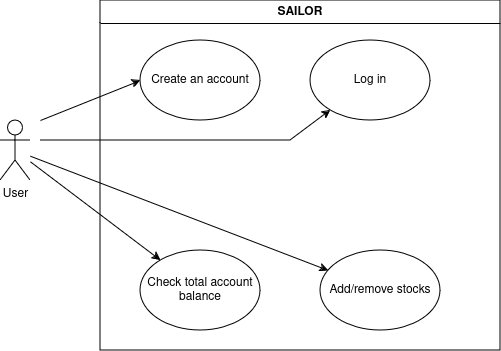

The diagram above was exported from draw.io. Its source (the exported page's mxGraphModel, read from the mxfile embedded in the PNG):
<mxGraphModel dx="914" dy="585" grid="1" gridSize="10" guides="1" tooltips="1" connect="1" arrows="1" fold="1" page="1" pageScale="1" pageWidth="850" pageHeight="1100" math="0" shadow="0">
  <root>
    <mxCell id="0" />
    <mxCell id="1" parent="0" />
    <mxCell id="_YhVr26-ehBSoQPLtULG-7" style="rounded=0;orthogonalLoop=1;jettySize=auto;html=1;entryX=0;entryY=0.5;entryDx=0;entryDy=0;" edge="1" parent="1" target="_YhVr26-ehBSoQPLtULG-6">
      <mxGeometry relative="1" as="geometry">
        <mxPoint x="110" y="360" as="sourcePoint" />
      </mxGeometry>
    </mxCell>
    <mxCell id="_YhVr26-ehBSoQPLtULG-9" style="rounded=0;orthogonalLoop=1;jettySize=auto;html=1;" edge="1" parent="1" source="_YhVr26-ehBSoQPLtULG-1" target="_YhVr26-ehBSoQPLtULG-8">
      <mxGeometry relative="1" as="geometry" />
    </mxCell>
    <mxCell id="_YhVr26-ehBSoQPLtULG-12" style="rounded=0;orthogonalLoop=1;jettySize=auto;html=1;" edge="1" parent="1" source="_YhVr26-ehBSoQPLtULG-1" target="_YhVr26-ehBSoQPLtULG-10">
      <mxGeometry relative="1" as="geometry" />
    </mxCell>
    <mxCell id="_YhVr26-ehBSoQPLtULG-1" value="User" style="shape=umlActor;verticalLabelPosition=bottom;verticalAlign=top;html=1;outlineConnect=0;" vertex="1" parent="1">
      <mxGeometry x="70" y="360" width="30" height="60" as="geometry" />
    </mxCell>
    <mxCell id="_YhVr26-ehBSoQPLtULG-5" value="SAILOR" style="swimlane;whiteSpace=wrap;html=1;startSize=23;" vertex="1" parent="1">
      <mxGeometry x="170" y="240" width="400" height="350" as="geometry" />
    </mxCell>
    <mxCell id="_YhVr26-ehBSoQPLtULG-6" value="Create an account" style="ellipse;whiteSpace=wrap;html=1;" vertex="1" parent="_YhVr26-ehBSoQPLtULG-5">
      <mxGeometry x="40" y="40" width="120" height="80" as="geometry" />
    </mxCell>
    <mxCell id="_YhVr26-ehBSoQPLtULG-8" value="Add/remove stocks" style="ellipse;whiteSpace=wrap;html=1;" vertex="1" parent="_YhVr26-ehBSoQPLtULG-5">
      <mxGeometry x="220" y="250" width="120" height="80" as="geometry" />
    </mxCell>
    <mxCell id="_YhVr26-ehBSoQPLtULG-10" value="Check total account balance" style="ellipse;whiteSpace=wrap;html=1;" vertex="1" parent="_YhVr26-ehBSoQPLtULG-5">
      <mxGeometry x="40" y="250" width="120" height="80" as="geometry" />
    </mxCell>
    <mxCell id="mkdO9ulBHFg8pGG1pMFE-2" value="Log in" style="ellipse;whiteSpace=wrap;html=1;" vertex="1" parent="_YhVr26-ehBSoQPLtULG-5">
      <mxGeometry x="210" y="40" width="120" height="80" as="geometry" />
    </mxCell>
    <mxCell id="mkdO9ulBHFg8pGG1pMFE-1" style="rounded=0;orthogonalLoop=1;jettySize=auto;html=1;" edge="1" parent="1" target="mkdO9ulBHFg8pGG1pMFE-2">
      <mxGeometry relative="1" as="geometry">
        <mxPoint x="110" y="380" as="sourcePoint" />
        <Array as="points">
          <mxPoint x="360" y="380" />
        </Array>
      </mxGeometry>
    </mxCell>
  </root>
</mxGraphModel>